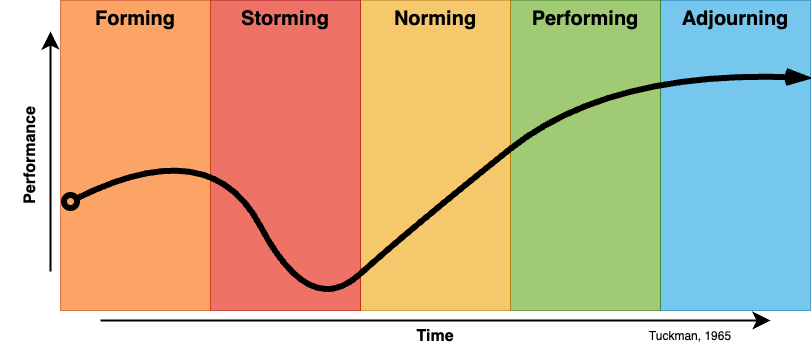

The diagram above was exported from draw.io. Its source (the exported page's mxGraphModel, read from the mxfile embedded in the PNG):
<mxGraphModel dx="966" dy="849" grid="1" gridSize="10" guides="1" tooltips="1" connect="1" arrows="1" fold="1" page="1" pageScale="1" pageWidth="900" pageHeight="1600" math="0" shadow="0">
  <root>
    <mxCell id="0" />
    <mxCell id="1" parent="0" />
    <mxCell id="14" value="&lt;b&gt;&lt;font style=&quot;font-size: 20px;&quot;&gt;Adjourning&lt;/font&gt;&lt;/b&gt;" style="rounded=0;whiteSpace=wrap;html=1;horizontal=1;verticalAlign=top;fillColor=#1ba1e2;fontColor=#000000;strokeColor=#006EAF;opacity=60;" parent="1" vertex="1">
      <mxGeometry x="680" y="289" width="150" height="310" as="geometry" />
    </mxCell>
    <mxCell id="13" value="&lt;b&gt;&lt;font style=&quot;font-size: 20px;&quot;&gt;Performing&lt;/font&gt;&lt;/b&gt;" style="rounded=0;whiteSpace=wrap;html=1;horizontal=1;verticalAlign=top;fillColor=#60a917;fontColor=#000000;strokeColor=#2D7600;opacity=60;" parent="1" vertex="1">
      <mxGeometry x="530" y="289" width="150" height="310" as="geometry" />
    </mxCell>
    <mxCell id="12" value="&lt;font style=&quot;font-size: 20px;&quot;&gt;&lt;b&gt;Norming&lt;/b&gt;&lt;/font&gt;" style="rounded=0;whiteSpace=wrap;html=1;horizontal=1;verticalAlign=top;fillColor=#f0a30a;fontColor=#000000;strokeColor=#BD7000;opacity=60;" parent="1" vertex="1">
      <mxGeometry x="380" y="289" width="150" height="310" as="geometry" />
    </mxCell>
    <mxCell id="11" value="&lt;b&gt;&lt;font style=&quot;font-size: 20px;&quot;&gt;Storming&lt;/font&gt;&lt;/b&gt;" style="rounded=0;whiteSpace=wrap;html=1;horizontal=1;verticalAlign=top;fillColor=#e51400;fontColor=#000000;strokeColor=#B20000;opacity=60;" parent="1" vertex="1">
      <mxGeometry x="230" y="289" width="150" height="310" as="geometry" />
    </mxCell>
    <mxCell id="10" value="&lt;b&gt;&lt;font style=&quot;font-size: 20px;&quot;&gt;Forming&lt;/font&gt;&lt;/b&gt;" style="rounded=0;whiteSpace=wrap;html=1;horizontal=1;verticalAlign=top;fillColor=#fa6800;fontColor=#000000;strokeColor=#C73500;opacity=60;" parent="1" vertex="1">
      <mxGeometry x="80" y="289" width="150" height="310" as="geometry" />
    </mxCell>
    <mxCell id="3" value="" style="curved=1;endArrow=openThin;html=1;startArrow=oval;startFill=0;endSize=12;startSize=13;strokeWidth=6;entryX=1;entryY=0.25;entryDx=0;entryDy=0;strokeColor=#000000;fontColor=#000000;endFill=0;" parent="1" target="14" edge="1">
      <mxGeometry width="50" height="50" relative="1" as="geometry">
        <mxPoint x="90" y="490" as="sourcePoint" />
        <mxPoint x="739" y="348" as="targetPoint" />
        <Array as="points">
          <mxPoint x="230" y="420" />
          <mxPoint x="329" y="608" />
          <mxPoint x="429" y="518" />
          <mxPoint x="629" y="358" />
        </Array>
      </mxGeometry>
    </mxCell>
    <mxCell id="20" value="&lt;b&gt;&lt;font style=&quot;font-size: 16px;&quot;&gt;Time&lt;/font&gt;&lt;/b&gt;" style="text;html=1;strokeColor=none;fillColor=none;align=center;verticalAlign=middle;whiteSpace=wrap;rounded=0;labelBackgroundColor=none;opacity=60;fontColor=#000000;" parent="1" vertex="1">
      <mxGeometry x="425" y="610" width="60" height="30" as="geometry" />
    </mxCell>
    <mxCell id="22" value="" style="endArrow=classic;html=1;strokeWidth=2;startSize=13;endSize=12;fontColor=#000000;" parent="1" edge="1">
      <mxGeometry width="50" height="50" relative="1" as="geometry">
        <mxPoint x="120" y="609" as="sourcePoint" />
        <mxPoint x="790" y="609" as="targetPoint" />
        <Array as="points" />
      </mxGeometry>
    </mxCell>
    <mxCell id="23" value="" style="endArrow=classic;html=1;strokeWidth=2;startSize=13;endSize=12;fontColor=#000000;" parent="1" edge="1">
      <mxGeometry width="50" height="50" relative="1" as="geometry">
        <mxPoint x="70" y="560" as="sourcePoint" />
        <mxPoint x="70" y="320" as="targetPoint" />
        <Array as="points" />
      </mxGeometry>
    </mxCell>
    <mxCell id="24" value="&lt;b&gt;&lt;font style=&quot;font-size: 16px;&quot;&gt;Performance&lt;/font&gt;&lt;/b&gt;" style="text;html=1;strokeColor=none;fillColor=none;align=center;verticalAlign=middle;whiteSpace=wrap;rounded=0;labelBackgroundColor=none;opacity=60;horizontal=0;fontColor=#000000;" parent="1" vertex="1">
      <mxGeometry x="20" y="429" width="60" height="30" as="geometry" />
    </mxCell>
    <mxCell id="25" value="Tuckman, 1965" style="text;html=1;strokeColor=none;fillColor=none;align=center;verticalAlign=middle;whiteSpace=wrap;rounded=0;" vertex="1" parent="1">
      <mxGeometry x="650" y="610" width="120" height="30" as="geometry" />
    </mxCell>
  </root>
</mxGraphModel>